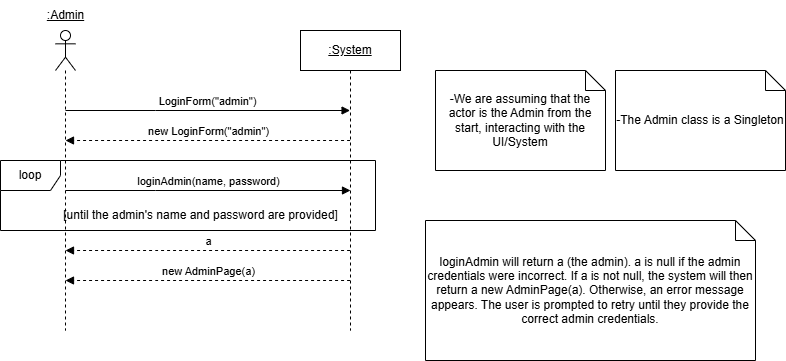

The diagram above was exported from draw.io. Its source (the exported page's mxGraphModel, read from the mxfile embedded in the PNG):
<mxGraphModel dx="954" dy="558" grid="1" gridSize="10" guides="1" tooltips="1" connect="1" arrows="1" fold="1" page="1" pageScale="1" pageWidth="850" pageHeight="1100" math="0" shadow="0">
  <root>
    <mxCell id="0" />
    <mxCell id="1" parent="0" />
    <mxCell id="QT0idfkxXLzTyoDSYEQH-2" value="" style="shape=umlLifeline;perimeter=lifelinePerimeter;whiteSpace=wrap;html=1;container=1;dropTarget=0;collapsible=0;recursiveResize=0;outlineConnect=0;portConstraint=eastwest;newEdgeStyle={&quot;curved&quot;:0,&quot;rounded&quot;:0};participant=umlActor;" parent="1" vertex="1">
      <mxGeometry x="80" y="50" width="20" height="300" as="geometry" />
    </mxCell>
    <mxCell id="QT0idfkxXLzTyoDSYEQH-3" value="&lt;u&gt;:Admin&lt;/u&gt;" style="text;html=1;align=center;verticalAlign=middle;resizable=0;points=[];autosize=1;strokeColor=none;fillColor=none;" parent="1" vertex="1">
      <mxGeometry x="60" y="20" width="60" height="30" as="geometry" />
    </mxCell>
    <mxCell id="QT0idfkxXLzTyoDSYEQH-4" value="&lt;u&gt;:System&lt;/u&gt;" style="shape=umlLifeline;perimeter=lifelinePerimeter;whiteSpace=wrap;html=1;container=1;dropTarget=0;collapsible=0;recursiveResize=0;outlineConnect=0;portConstraint=eastwest;newEdgeStyle={&quot;curved&quot;:0,&quot;rounded&quot;:0};" parent="1" vertex="1">
      <mxGeometry x="325" y="50" width="100" height="300" as="geometry" />
    </mxCell>
    <mxCell id="QT0idfkxXLzTyoDSYEQH-8" value="-We are assuming that the actor is the Admin from the start, interacting with the UI/System" style="shape=note;size=20;whiteSpace=wrap;html=1;" parent="1" vertex="1">
      <mxGeometry x="460" y="90" width="170" height="100" as="geometry" />
    </mxCell>
    <mxCell id="QT0idfkxXLzTyoDSYEQH-14" value="loginAdmin(name, password)" style="html=1;verticalAlign=bottom;endArrow=block;edgeStyle=elbowEdgeStyle;elbow=horizontal;curved=0;rounded=0;" parent="1" edge="1">
      <mxGeometry relative="1" as="geometry">
        <mxPoint x="90" y="210" as="sourcePoint" />
        <Array as="points">
          <mxPoint x="180" y="210" />
        </Array>
        <mxPoint x="375" y="210" as="targetPoint" />
      </mxGeometry>
    </mxCell>
    <mxCell id="QT0idfkxXLzTyoDSYEQH-15" value="LoginForm(&quot;admin&quot;)" style="html=1;verticalAlign=bottom;endArrow=block;edgeStyle=elbowEdgeStyle;elbow=vertical;curved=0;rounded=0;" parent="1" edge="1">
      <mxGeometry x="0.0003" relative="1" as="geometry">
        <mxPoint x="89.99857142857144" y="130" as="sourcePoint" />
        <Array as="points">
          <mxPoint x="180.07" y="130" />
        </Array>
        <mxPoint x="374.57" y="130" as="targetPoint" />
        <mxPoint as="offset" />
      </mxGeometry>
    </mxCell>
    <mxCell id="QT0idfkxXLzTyoDSYEQH-16" value="a" style="html=1;verticalAlign=bottom;endArrow=block;edgeStyle=elbowEdgeStyle;elbow=vertical;curved=0;rounded=0;dashed=1;" parent="1" edge="1">
      <mxGeometry relative="1" as="geometry">
        <mxPoint x="374.57" y="270" as="sourcePoint" />
        <Array as="points">
          <mxPoint x="180.07" y="270" />
        </Array>
        <mxPoint x="89.99857142857144" y="270" as="targetPoint" />
        <mxPoint as="offset" />
      </mxGeometry>
    </mxCell>
    <mxCell id="QT0idfkxXLzTyoDSYEQH-17" value="new LoginForm(&quot;admin&quot;)" style="html=1;verticalAlign=bottom;endArrow=block;edgeStyle=elbowEdgeStyle;elbow=vertical;curved=0;rounded=0;dashed=1;" parent="1" edge="1">
      <mxGeometry x="0.0003" relative="1" as="geometry">
        <mxPoint x="374.57" y="160" as="sourcePoint" />
        <Array as="points">
          <mxPoint x="180.07" y="160" />
        </Array>
        <mxPoint x="89.99857142857144" y="160" as="targetPoint" />
        <mxPoint as="offset" />
      </mxGeometry>
    </mxCell>
    <mxCell id="QT0idfkxXLzTyoDSYEQH-19" value="new AdminPage(a)" style="html=1;verticalAlign=bottom;endArrow=block;edgeStyle=elbowEdgeStyle;elbow=vertical;curved=0;rounded=0;dashed=1;" parent="1" edge="1">
      <mxGeometry relative="1" as="geometry">
        <mxPoint x="374.57" y="300" as="sourcePoint" />
        <Array as="points">
          <mxPoint x="180.07" y="300" />
        </Array>
        <mxPoint x="89.99857142857144" y="300" as="targetPoint" />
        <mxPoint as="offset" />
      </mxGeometry>
    </mxCell>
    <mxCell id="yyHUzbSpZ9JDn9Qdpaiw-2" value="loop" style="shape=umlFrame;whiteSpace=wrap;html=1;pointerEvents=0;" parent="1" vertex="1">
      <mxGeometry x="25" y="180" width="375" height="70" as="geometry" />
    </mxCell>
    <mxCell id="yyHUzbSpZ9JDn9Qdpaiw-3" value="[until the admin's name and password are provided]" style="text;html=1;align=center;verticalAlign=middle;resizable=0;points=[];autosize=1;strokeColor=none;fillColor=none;" parent="1" vertex="1">
      <mxGeometry x="75" y="220" width="300" height="30" as="geometry" />
    </mxCell>
    <mxCell id="yyHUzbSpZ9JDn9Qdpaiw-4" value="loginAdmin will return a (the admin). a is null if the admin credentials were incorrect. If a is not null, the system will then return a new AdminPage(a). Otherwise, an error message appears. The user is prompted to retry until they provide the correct admin credentials." style="shape=note;size=20;whiteSpace=wrap;html=1;" parent="1" vertex="1">
      <mxGeometry x="450" y="240" width="330" height="140" as="geometry" />
    </mxCell>
    <mxCell id="gnt5oADdnUZak4eXVV9X-1" value="-The Admin class is a Singleton" style="shape=note;size=20;whiteSpace=wrap;html=1;" parent="1" vertex="1">
      <mxGeometry x="640" y="90" width="170" height="100" as="geometry" />
    </mxCell>
  </root>
</mxGraphModel>